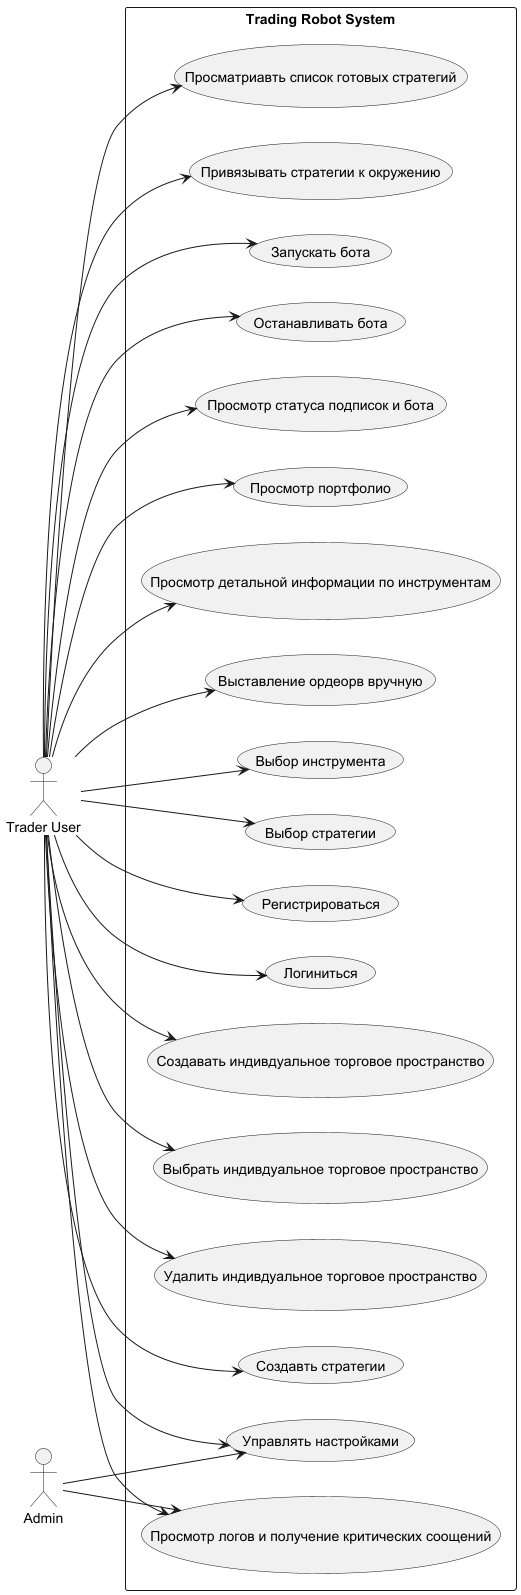

The diagram above was rendered by PlantUML. Its source (embedded in the PNG):
@startuml
left to right direction
skinparam packageStyle rectangle

actor "Trader User" as TU
actor Admin as A

rectangle "Trading Robot System" {
  ' Управление учётными записями и средами
  (Регистрироваться)                  as REG
  (Логиниться)                                   as LOG
  (Создавать индивдуальное торговое пространство) as CTENV
  (Выбрать индивдуальное торговое пространство)   as STENV
  (Удалить индивдуальное торговое пространство)   as DTENV

  ' Настройка и управление стратегиями
  (Создавть стратегии)                       as DSG
  (Просматриавть список готовых стратегий)   as LSTSTR
  (Привязывать стратегии к окружению)        as AST

  ' Основные торговые сценарии (выполняются в рамках выбранной среды)
  (Управлять настройками)                 as CS
  (Запускать бота)                      as SE
  (Останавливать бота)                  as ST
  (Просмотр статуса подписок и бота)    as VS
  (Просмотр портфолио)                  as VP
  (Просмотр детальной информации по инструментам) as INSTR
  (Выставление ордеорв вручную)         as PMO
  (Просмотр логов и получение критических соощений) as RA

  ' Расширенный выбор инструментов/стратегий
  (Выбор инструмента)         as TIS
  (Выбор стратегии)           as STR
}

' Аутентификация и среды
TU --> REG
TU --> LOG
TU --> CTENV
TU --> STENV
TU --> DTENV

' Стратегии
TU --> DSG
TU --> LSTSTR
TU --> AST


' Торговля в рамках среды
TU --> CS
TU --> SE
TU --> ST
TU --> VS
TU --> VP
TU --> PMO
TU --> RA
TU --> TIS
TU --> STR
TU --> INSTR

' Админ остаётся за глобальным конфигом
A --> CS
A --> RA
@enduml